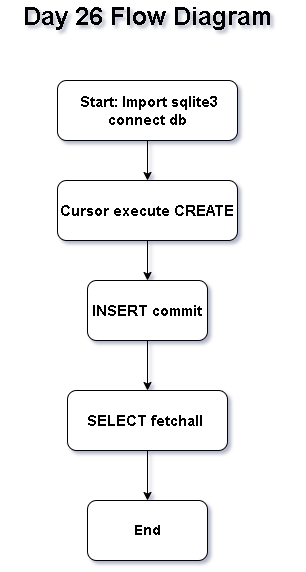

The diagram above was exported from draw.io. Its source (the exported page's mxGraphModel, read from the mxfile embedded in the PNG):
<mxGraphModel dx="860" dy="1565" grid="1" gridSize="10" guides="1" tooltips="1" connect="1" arrows="1" fold="1" page="1" pageScale="1" pageWidth="850" pageHeight="1100" math="0" shadow="0">
  <root>
    <mxCell id="0" />
    <mxCell id="1" parent="0" />
    <mxCell id="py2Z_38Bbdfkdqha-ZeL-8" edge="1" parent="1" source="py2Z_38Bbdfkdqha-ZeL-1" style="edgeStyle=orthogonalEdgeStyle;rounded=0;orthogonalLoop=1;jettySize=auto;html=1;" target="py2Z_38Bbdfkdqha-ZeL-3" value="">
      <mxGeometry relative="1" as="geometry" />
    </mxCell>
    <mxCell id="py2Z_38Bbdfkdqha-ZeL-1" parent="1" style="rounded=1;whiteSpace=wrap;html=1;" value="&lt;b&gt;&lt;font style=&quot;font-size: 15px;&quot;&gt;&amp;nbsp;INSERT commit&amp;nbsp;&lt;/font&gt;&lt;/b&gt;" vertex="1">
      <mxGeometry height="60" width="120" x="370" y="220" as="geometry" />
    </mxCell>
    <mxCell id="py2Z_38Bbdfkdqha-ZeL-2" parent="1" style="rounded=1;whiteSpace=wrap;html=1;" value="&lt;b&gt;&lt;font style=&quot;font-size: 14px;&quot;&gt;End&lt;/font&gt;&lt;/b&gt;" vertex="1">
      <mxGeometry height="60" width="120" x="370" y="440" as="geometry" />
    </mxCell>
    <mxCell id="py2Z_38Bbdfkdqha-ZeL-9" edge="1" parent="1" source="py2Z_38Bbdfkdqha-ZeL-3" style="edgeStyle=orthogonalEdgeStyle;rounded=0;orthogonalLoop=1;jettySize=auto;html=1;" target="py2Z_38Bbdfkdqha-ZeL-2" value="">
      <mxGeometry relative="1" as="geometry" />
    </mxCell>
    <mxCell id="py2Z_38Bbdfkdqha-ZeL-3" parent="1" style="rounded=1;whiteSpace=wrap;html=1;" value="&lt;b&gt;&lt;font style=&quot;font-size: 15px;&quot;&gt;SELECT fetchall&amp;nbsp;&lt;/font&gt;&lt;/b&gt;" vertex="1">
      <mxGeometry height="60" width="160" x="350" y="330" as="geometry" />
    </mxCell>
    <mxCell id="py2Z_38Bbdfkdqha-ZeL-7" edge="1" parent="1" source="py2Z_38Bbdfkdqha-ZeL-4" style="edgeStyle=orthogonalEdgeStyle;rounded=0;orthogonalLoop=1;jettySize=auto;html=1;" target="py2Z_38Bbdfkdqha-ZeL-1" value="">
      <mxGeometry relative="1" as="geometry" />
    </mxCell>
    <mxCell id="py2Z_38Bbdfkdqha-ZeL-4" parent="1" style="rounded=1;whiteSpace=wrap;html=1;" value="&lt;b&gt;&lt;font style=&quot;font-size: 15px;&quot;&gt;Cursor execute CREATE&lt;/font&gt;&lt;/b&gt;" vertex="1">
      <mxGeometry height="60" width="180" x="340" y="120" as="geometry" />
    </mxCell>
    <mxCell id="py2Z_38Bbdfkdqha-ZeL-6" edge="1" parent="1" source="py2Z_38Bbdfkdqha-ZeL-5" style="edgeStyle=orthogonalEdgeStyle;rounded=0;orthogonalLoop=1;jettySize=auto;html=1;" target="py2Z_38Bbdfkdqha-ZeL-4" value="">
      <mxGeometry relative="1" as="geometry" />
    </mxCell>
    <mxCell id="py2Z_38Bbdfkdqha-ZeL-5" parent="1" style="rounded=1;whiteSpace=wrap;html=1;" value="&lt;b&gt;&lt;font style=&quot;font-size: 15px;&quot;&gt;&amp;nbsp;Start: Import sqlite3 connect db&lt;/font&gt;&lt;/b&gt;" vertex="1">
      <mxGeometry height="60" width="180" x="340" y="20" as="geometry" />
    </mxCell>
    <mxCell id="py2Z_38Bbdfkdqha-ZeL-10" parent="1" style="text;html=1;whiteSpace=wrap;strokeColor=none;fillColor=none;align=center;verticalAlign=middle;rounded=0;" value="&lt;b&gt;&lt;font style=&quot;font-size: 25px;&quot;&gt;Day 26 Flow Diagram&lt;/font&gt;&lt;/b&gt;" vertex="1">
      <mxGeometry height="30" width="295" x="282.5" y="-60" as="geometry" />
    </mxCell>
  </root>
</mxGraphModel>